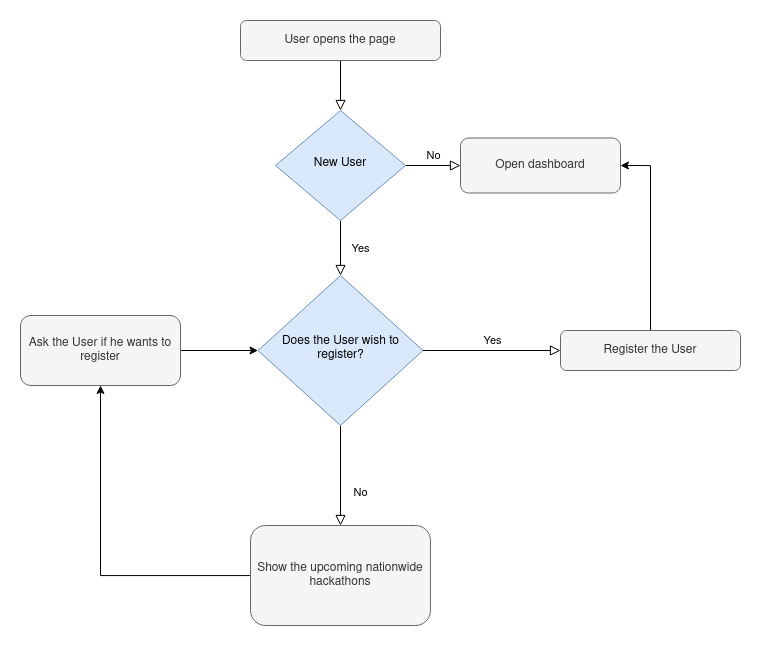

The diagram above was exported from draw.io. Its source (the exported page's mxGraphModel, read from the mxfile embedded in the PNG):
<mxGraphModel dx="1840" dy="976" grid="1" gridSize="10" guides="1" tooltips="1" connect="1" arrows="1" fold="1" page="1" pageScale="1" pageWidth="827" pageHeight="1169" math="0" shadow="0">
  <root>
    <mxCell id="WIyWlLk6GJQsqaUBKTNV-0" />
    <mxCell id="WIyWlLk6GJQsqaUBKTNV-1" parent="WIyWlLk6GJQsqaUBKTNV-0" />
    <mxCell id="WIyWlLk6GJQsqaUBKTNV-2" value="" style="rounded=0;html=1;jettySize=auto;orthogonalLoop=1;fontSize=11;endArrow=block;endFill=0;endSize=8;strokeWidth=1;shadow=0;labelBackgroundColor=none;edgeStyle=orthogonalEdgeStyle;" parent="WIyWlLk6GJQsqaUBKTNV-1" source="WIyWlLk6GJQsqaUBKTNV-3" target="WIyWlLk6GJQsqaUBKTNV-6" edge="1">
      <mxGeometry relative="1" as="geometry" />
    </mxCell>
    <mxCell id="WIyWlLk6GJQsqaUBKTNV-3" value="User opens the page" style="rounded=1;whiteSpace=wrap;html=1;fontSize=12;glass=0;strokeWidth=1;shadow=0;fillColor=#f5f5f5;strokeColor=#666666;fontColor=#333333;" parent="WIyWlLk6GJQsqaUBKTNV-1" vertex="1">
      <mxGeometry x="274" y="160" width="200" height="40" as="geometry" />
    </mxCell>
    <mxCell id="WIyWlLk6GJQsqaUBKTNV-4" value="Yes" style="rounded=0;html=1;jettySize=auto;orthogonalLoop=1;fontSize=11;endArrow=block;endFill=0;endSize=8;strokeWidth=1;shadow=0;labelBackgroundColor=none;edgeStyle=orthogonalEdgeStyle;" parent="WIyWlLk6GJQsqaUBKTNV-1" source="WIyWlLk6GJQsqaUBKTNV-6" target="WIyWlLk6GJQsqaUBKTNV-10" edge="1">
      <mxGeometry y="20" relative="1" as="geometry">
        <mxPoint as="offset" />
      </mxGeometry>
    </mxCell>
    <mxCell id="WIyWlLk6GJQsqaUBKTNV-5" value="No" style="edgeStyle=orthogonalEdgeStyle;rounded=0;html=1;jettySize=auto;orthogonalLoop=1;fontSize=11;endArrow=block;endFill=0;endSize=8;strokeWidth=1;shadow=0;labelBackgroundColor=none;" parent="WIyWlLk6GJQsqaUBKTNV-1" source="WIyWlLk6GJQsqaUBKTNV-6" target="WIyWlLk6GJQsqaUBKTNV-7" edge="1">
      <mxGeometry y="10" relative="1" as="geometry">
        <mxPoint as="offset" />
      </mxGeometry>
    </mxCell>
    <mxCell id="WIyWlLk6GJQsqaUBKTNV-6" value="New User" style="rhombus;whiteSpace=wrap;html=1;shadow=0;fontFamily=Helvetica;fontSize=12;align=center;strokeWidth=1;spacing=6;spacingTop=-4;fillColor=#dae8fc;strokeColor=#6c8ebf;" parent="WIyWlLk6GJQsqaUBKTNV-1" vertex="1">
      <mxGeometry x="309" y="250" width="130" height="110" as="geometry" />
    </mxCell>
    <mxCell id="WIyWlLk6GJQsqaUBKTNV-7" value="Open dashboard" style="rounded=1;whiteSpace=wrap;html=1;fontSize=12;glass=0;strokeWidth=1;shadow=0;fillColor=#f5f5f5;strokeColor=#666666;fontColor=#333333;" parent="WIyWlLk6GJQsqaUBKTNV-1" vertex="1">
      <mxGeometry x="494" y="277.5" width="160" height="55" as="geometry" />
    </mxCell>
    <mxCell id="WIyWlLk6GJQsqaUBKTNV-8" value="No" style="rounded=0;html=1;jettySize=auto;orthogonalLoop=1;fontSize=11;endArrow=block;endFill=0;endSize=8;strokeWidth=1;shadow=0;labelBackgroundColor=none;edgeStyle=orthogonalEdgeStyle;" parent="WIyWlLk6GJQsqaUBKTNV-1" source="WIyWlLk6GJQsqaUBKTNV-10" target="WIyWlLk6GJQsqaUBKTNV-11" edge="1">
      <mxGeometry x="0.3333" y="20" relative="1" as="geometry">
        <mxPoint as="offset" />
      </mxGeometry>
    </mxCell>
    <mxCell id="WIyWlLk6GJQsqaUBKTNV-9" value="Yes" style="edgeStyle=orthogonalEdgeStyle;rounded=0;html=1;jettySize=auto;orthogonalLoop=1;fontSize=11;endArrow=block;endFill=0;endSize=8;strokeWidth=1;shadow=0;labelBackgroundColor=none;" parent="WIyWlLk6GJQsqaUBKTNV-1" source="WIyWlLk6GJQsqaUBKTNV-10" target="WIyWlLk6GJQsqaUBKTNV-12" edge="1">
      <mxGeometry y="10" relative="1" as="geometry">
        <mxPoint as="offset" />
      </mxGeometry>
    </mxCell>
    <mxCell id="WIyWlLk6GJQsqaUBKTNV-10" value="Does the User wish to register?" style="rhombus;whiteSpace=wrap;html=1;shadow=0;fontFamily=Helvetica;fontSize=12;align=center;strokeWidth=1;spacing=6;spacingTop=-4;fillColor=#dae8fc;strokeColor=#6c8ebf;" parent="WIyWlLk6GJQsqaUBKTNV-1" vertex="1">
      <mxGeometry x="291.5" y="415" width="165" height="150" as="geometry" />
    </mxCell>
    <mxCell id="IR14Z_as4VBVjXYRT2Lp-5" style="edgeStyle=orthogonalEdgeStyle;rounded=0;orthogonalLoop=1;jettySize=auto;html=1;" edge="1" parent="WIyWlLk6GJQsqaUBKTNV-1" source="WIyWlLk6GJQsqaUBKTNV-11" target="IR14Z_as4VBVjXYRT2Lp-8">
      <mxGeometry relative="1" as="geometry">
        <mxPoint x="134" y="510" as="targetPoint" />
      </mxGeometry>
    </mxCell>
    <mxCell id="WIyWlLk6GJQsqaUBKTNV-11" value="Show the upcoming nationwide hackathons" style="rounded=1;whiteSpace=wrap;html=1;fontSize=12;glass=0;strokeWidth=1;shadow=0;fillColor=#f5f5f5;strokeColor=#666666;fontColor=#333333;" parent="WIyWlLk6GJQsqaUBKTNV-1" vertex="1">
      <mxGeometry x="284" y="665" width="180" height="100" as="geometry" />
    </mxCell>
    <mxCell id="IR14Z_as4VBVjXYRT2Lp-4" style="edgeStyle=orthogonalEdgeStyle;rounded=0;orthogonalLoop=1;jettySize=auto;html=1;entryX=1;entryY=0.5;entryDx=0;entryDy=0;" edge="1" parent="WIyWlLk6GJQsqaUBKTNV-1" source="WIyWlLk6GJQsqaUBKTNV-12" target="WIyWlLk6GJQsqaUBKTNV-7">
      <mxGeometry relative="1" as="geometry" />
    </mxCell>
    <mxCell id="WIyWlLk6GJQsqaUBKTNV-12" value="Register the User" style="rounded=1;whiteSpace=wrap;html=1;fontSize=12;glass=0;strokeWidth=1;shadow=0;fillColor=#f5f5f5;strokeColor=#666666;fontColor=#333333;" parent="WIyWlLk6GJQsqaUBKTNV-1" vertex="1">
      <mxGeometry x="594" y="470" width="180" height="40" as="geometry" />
    </mxCell>
    <mxCell id="IR14Z_as4VBVjXYRT2Lp-9" value="" style="edgeStyle=orthogonalEdgeStyle;rounded=0;orthogonalLoop=1;jettySize=auto;html=1;" edge="1" parent="WIyWlLk6GJQsqaUBKTNV-1" source="IR14Z_as4VBVjXYRT2Lp-8" target="WIyWlLk6GJQsqaUBKTNV-10">
      <mxGeometry relative="1" as="geometry" />
    </mxCell>
    <mxCell id="IR14Z_as4VBVjXYRT2Lp-8" value="Ask the User if he wants to register" style="rounded=1;whiteSpace=wrap;html=1;fillColor=#f5f5f5;strokeColor=#666666;fontColor=#333333;" vertex="1" parent="WIyWlLk6GJQsqaUBKTNV-1">
      <mxGeometry x="54" y="455" width="160" height="70" as="geometry" />
    </mxCell>
  </root>
</mxGraphModel>